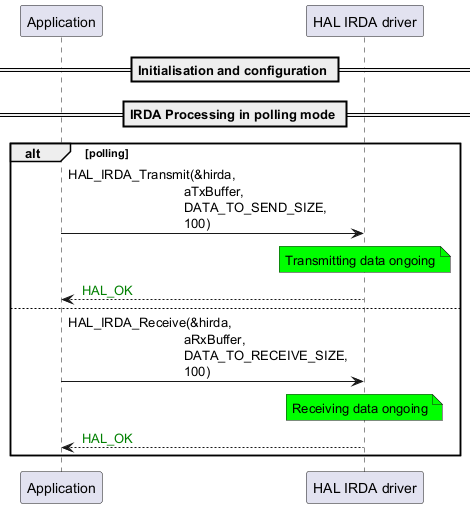

The diagram above was rendered by PlantUML. Its source (embedded in the PNG):
@startuml
participant "Application" as p1
participant "HAL IRDA driver" as p2

== Initialisation and configuration ==

== IRDA Processing in polling mode ==
alt polling
p1->p2: HAL_IRDA_Transmit(&hirda,\n                                aTxBuffer,\n                                DATA_TO_SEND_SIZE,\n                                100)
note over p2 #00FF00
Transmitting data ongoing
end note

p2-->p1: <color #Green> HAL_OK
else
p1->p2: HAL_IRDA_Receive(&hirda,\n                                aRxBuffer,\n                                DATA_TO_RECEIVE_SIZE,\n                                100)
note over p2 #00FF00
Receiving data ongoing
end note
p2-->p1: <color #Green> HAL_OK
end

@enduml